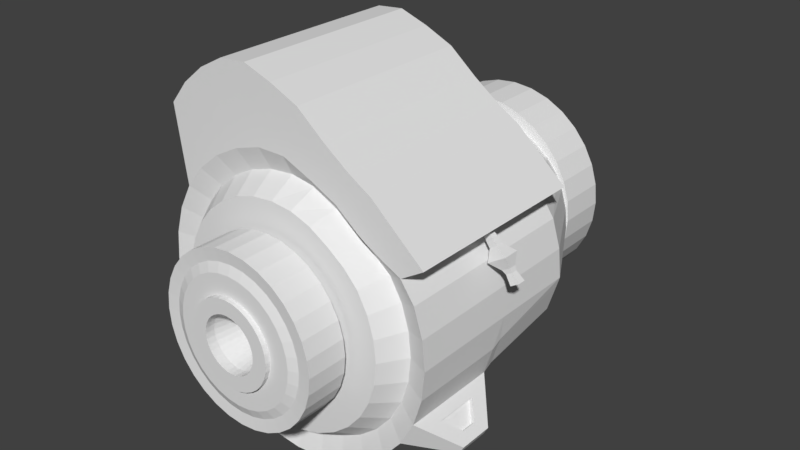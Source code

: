 # Source: Engine.blend  (saved by Blender 2.79.0; exported with 4.5.12 LTS)
import bpy
from mathutils import Matrix  # noqa: F401  (used for matrix-valued properties, if any)

bpy.ops.wm.read_factory_settings(use_empty=True)
scene = bpy.context.scene
scene.name = 'Scene'

# ---- collections
col_collection_1 = bpy.data.collections.new('Collection 1'); scene.collection.children.link(col_collection_1)

# ---- world
world_world = bpy.data.worlds.new('World'); scene.world = world_world
world_world.color = (0.05088, 0.05088, 0.05088)
world_world.use_sun_shadow = False
world_world.sun_shadow_jitter_overblur = 0.0
world_world.cycles.sampling_method = 'MANUAL'

# ---- meshes
me_cylinder = bpy.data.meshes.new('Cylinder')
me_cylinder.from_pydata([(0.0, 1.0, -1.0), (4.38e-08, 0.4232, 1.0), (0.1951, 0.9808, -1.0), (0.1231, 0.4111, 1.0), (0.3827, 0.9239, -1.0), (0.2415, 0.3751, 1.0), (0.5556, 0.8315, -1.0), (0.3506, 0.3168, 1.0), (0.7071, 0.7071, -1.0), (0.4463, 0.2383, 1.0), (0.8315, 0.5556, -1.0), (0.5248, 0.1427, 1.0), (0.9239, 0.3827, -1.0), (0.5831, 0.1209, 1.0), (0.9808, 0.1951, -1.0), (0.619, 0.002527, 1.0), (1.0, 7.55e-08, -1.0), (0.6312, -0.03971, 1.0), (0.9808, -0.1951, -1.0), (0.619, -0.1628, 1.0), (0.9239, -0.3827, -1.0), (0.5831, -0.2812, 1.0), (0.8315, -0.5151, -1.0), (0.5248, -0.3904, 1.0), (0.7071, -0.5776, -1.0), (0.4463, -0.486, 1.0), (0.5556, -0.666, -1.0), (0.3506, -0.5645, 1.0), (0.3827, -0.8056, -1.0), (0.2415, -0.6228, 1.0), (0.1951, -0.8972, -1.0), (0.1231, -0.6587, 1.0), (-3.258e-07, -0.9804, -1.0), (-1.619e-07, -0.6709, 1.0), (-0.1951, -0.9808, -1.0), (-0.1231, -0.6587, 1.0), (-0.3827, -0.9239, -1.0), (-0.2415, -0.6228, 1.0), (-0.5556, -0.8315, -1.0), (-0.3506, -0.5645, 1.0), (-0.7071, -0.7071, -1.0), (-0.4463, -0.486, 1.0), (-0.8315, -0.5556, -1.0), (-0.5248, -0.3904, 1.0), (-0.9239, -0.3827, -1.0), (-0.5831, -0.2812, 1.0), (-0.9808, -0.1951, -1.0), (-0.619, -0.1628, 1.0), (-1.0, 9.656e-07, -1.0), (-0.6312, -0.03971, 1.0), (-0.9808, 0.1951, -1.0), (-0.619, 0.002528, 1.0), (-0.9239, 0.3827, -1.0), (-0.5831, 0.1209, 1.0), (-0.8315, 0.5556, -1.0), (-0.5248, 0.1427, 1.0), (-0.7071, 0.7071, -1.0), (-0.4463, 0.2383, 1.0), (-0.5556, 0.8315, -1.0), (-0.3506, 0.3168, 1.0), (-0.3827, 0.9239, -1.0), (-0.2415, 0.3751, 1.0), (-0.1951, 0.9808, -1.0), (-0.1231, 0.4111, 1.0), (1.753e-08, 0.8524, -0.9378), (0.1663, 0.836, -0.9378), (0.3262, 0.7875, -0.9378), (0.4735, 0.7087, -0.9378), (0.6027, 0.6027, -0.9378), (0.7087, 0.4735, -0.9378), (0.7875, 0.3262, -0.9378), (0.836, 0.1663, -0.9378), (0.8524, 1.037e-07, -0.9378), (0.836, -0.1663, -0.9378), (0.7875, -0.3262, -0.9378), (0.7087, -0.4634, -0.9378), (0.6027, -0.5508, -0.9378), (0.4735, -0.6389, -0.9378), (0.3262, -0.746, -0.9378), (0.1663, -0.8244, -0.9378), (-2.602e-07, -0.8524, -0.9378), (-0.1663, -0.836, -0.9378), (-0.3262, -0.7875, -0.9378), (-0.4735, -0.7087, -0.9378), (-0.6027, -0.6027, -0.9378), (-0.7087, -0.4735, -0.9378), (-0.7875, -0.3262, -0.9378), (-0.836, -0.1663, -0.9378), (-0.8524, 8.624e-07, -0.9378), (-0.836, 0.1663, -0.9378), (-0.7875, 0.3262, -0.9378), (-0.7087, 0.4735, -0.9378), (-0.6027, 0.6027, -0.9378), (-0.4735, 0.7087, -0.9378), (-0.3262, 0.7875, -0.9378), (-0.1663, 0.836, -0.9378), (2.955e-08, 0.7468, -1.106), (0.1457, 0.7324, -1.106), (0.2858, 0.6899, -1.106), (0.4149, 0.6209, -1.106), (0.528, 0.528, -1.106), (0.6209, 0.4149, -1.106), (0.6899, 0.2858, -1.106), (0.7324, 0.1457, -1.106), (0.7468, 1.256e-07, -1.106), (0.7324, -0.1457, -1.106), (0.6899, -0.2858, -1.106), (0.6209, -0.4149, -1.106), (0.528, -0.5169, -1.106), (0.4149, -0.6025, -1.106), (0.2858, -0.6826, -1.106), (0.1457, -0.7324, -1.106), (-2.138e-07, -0.7468, -1.106), (-0.1457, -0.7324, -1.106), (-0.2858, -0.6899, -1.106), (-0.4149, -0.6209, -1.106), (-0.528, -0.528, -1.106), (-0.6209, -0.4149, -1.106), (-0.6899, -0.2858, -1.106), (-0.7324, -0.1457, -1.106), (-0.7468, 7.903e-07, -1.106), (-0.7324, 0.1457, -1.106), (-0.6899, 0.2858, -1.106), (-0.6209, 0.4149, -1.106), (-0.528, 0.528, -1.106), (-0.4149, 0.6209, -1.106), (-0.2858, 0.6899, -1.106), (-0.1457, 0.7324, -1.106), (6.764e-08, 0.2752, -1.106), (0.05369, 0.2699, -1.106), (0.1053, 0.2543, -1.106), (0.1529, 0.2288, -1.106), (0.1946, 0.1946, -1.106), (0.2288, 0.1529, -1.106), (0.2543, 0.1053, -1.106), (0.2699, 0.05369, -1.106), (0.2752, 2.509e-07, -1.106), (0.2699, -0.05369, -1.106), (0.2543, -0.1053, -1.106), (0.2288, -0.1529, -1.106), (0.1946, -0.1946, -1.106), (0.1529, -0.2288, -1.106), (0.1053, -0.2543, -1.106), (0.05369, -0.2699, -1.106), (-2.204e-08, -0.2752, -1.106), (-0.05369, -0.2699, -1.106), (-0.1053, -0.2543, -1.106), (-0.1529, -0.2288, -1.106), (-0.1946, -0.1946, -1.106), (-0.2288, -0.1529, -1.106), (-0.2543, -0.1053, -1.106), (-0.2699, -0.05369, -1.106), (-0.2752, 4.959e-07, -1.106), (-0.2699, 0.0537, -1.106), (-0.2543, 0.1053, -1.106), (-0.2288, 0.1529, -1.106), (-0.1946, 0.1946, -1.106), (-0.1529, 0.2288, -1.106), (-0.1053, 0.2543, -1.106), (-0.05369, 0.2699, -1.106), (3.55e-08, 0.5698, -1.44), (3.55e-08, 0.5698, -1.157), (0.1112, 0.5589, -1.44), (0.1112, 0.5589, -1.157), (0.2181, 0.5264, -1.44), (0.2181, 0.5264, -1.157), (0.3166, 0.4738, -1.44), (0.3166, 0.4738, -1.157), (0.4029, 0.4029, -1.44), (0.4029, 0.4029, -1.157), (0.4738, 0.3166, -1.44), (0.4738, 0.3166, -1.157), (0.5264, 0.2181, -1.44), (0.5264, 0.2181, -1.157), (0.5589, 0.1112, -1.44), (0.5589, 0.1112, -1.157), (0.5698, 2.083e-07, -1.44), (0.5698, 2.457e-07, -1.157), (0.5589, -0.1112, -1.44), (0.5589, -0.1112, -1.157), (0.5264, -0.2181, -1.44), (0.5264, -0.2181, -1.157), (0.4738, -0.3166, -1.44), (0.4738, -0.3166, -1.157), (0.4029, -0.4029, -1.44), (0.4029, -0.4029, -1.157), (0.3166, -0.4738, -1.44), (0.3166, -0.4738, -1.157), (0.2181, -0.5264, -1.44), (0.2181, -0.5264, -1.157), (0.1112, -0.5589, -1.44), (0.1112, -0.5589, -1.157), (-1.502e-07, -0.5698, -1.44), (-1.502e-07, -0.5698, -1.157), (-0.1112, -0.5589, -1.44), (-0.1112, -0.5589, -1.157), (-0.2181, -0.5264, -1.44), (-0.2181, -0.5264, -1.157), (-0.3166, -0.4738, -1.44), (-0.3166, -0.4738, -1.157), (-0.4029, -0.4029, -1.44), (-0.4029, -0.4029, -1.157), (-0.4738, -0.3166, -1.44), (-0.4738, -0.3166, -1.157), (-0.5264, -0.2181, -1.44), (-0.5264, -0.2181, -1.157), (-0.5589, -0.1112, -1.44), (-0.5589, -0.1112, -1.157), (-0.5698, 7.155e-07, -1.44), (-0.5698, 7.529e-07, -1.157), (-0.5589, 0.1112, -1.44), (-0.5589, 0.1112, -1.157), (-0.5264, 0.2181, -1.44), (-0.5264, 0.2181, -1.157), (-0.4738, 0.3166, -1.44), (-0.4738, 0.3166, -1.157), (-0.4029, 0.4029, -1.44), (-0.4029, 0.4029, -1.157), (-0.3166, 0.4738, -1.44), (-0.3166, 0.4738, -1.157), (-0.2181, 0.5264, -1.44), (-0.2181, 0.5264, -1.157), (-0.1112, 0.5589, -1.44), (-0.1112, 0.5589, -1.157), (4.548e-08, 0.4857, -1.432), (0.09475, 0.4763, -1.432), (0.1859, 0.4487, -1.432), (0.2698, 0.4038, -1.432), (0.3434, 0.3434, -1.432), (0.4038, 0.2698, -1.432), (0.4487, 0.1859, -1.432), (0.4763, 0.09475, -1.432), (0.4857, 2.255e-07, -1.432), (0.4763, -0.09475, -1.432), (0.4487, -0.1859, -1.432), (0.4038, -0.2698, -1.432), (0.3434, -0.3434, -1.432), (0.2698, -0.4038, -1.432), (0.1859, -0.4487, -1.432), (0.09475, -0.4763, -1.432), (-1.128e-07, -0.4857, -1.432), (-0.09475, -0.4763, -1.432), (-0.1859, -0.4487, -1.432), (-0.2698, -0.4038, -1.432), (-0.3434, -0.3434, -1.432), (-0.4038, -0.2698, -1.432), (-0.4487, -0.1859, -1.432), (-0.4763, -0.09475, -1.432), (-0.4857, 6.578e-07, -1.432), (-0.4763, 0.09475, -1.432), (-0.4487, 0.1859, -1.432), (-0.4038, 0.2698, -1.432), (-0.3434, 0.3434, -1.432), (-0.2698, 0.4038, -1.432), (-0.1859, 0.4487, -1.432), (-0.09475, 0.4763, -1.432), (5.233e-08, 0.4255, -1.456), (0.08301, 0.4173, -1.456), (0.1628, 0.3931, -1.456), (0.2364, 0.3538, -1.456), (0.3009, 0.3009, -1.456), (0.3538, 0.2364, -1.456), (0.3931, 0.1628, -1.456), (0.4173, 0.08301, -1.456), (0.4255, 2.349e-07, -1.456), (0.4173, -0.08301, -1.456), (0.3931, -0.1628, -1.456), (0.3538, -0.2364, -1.456), (0.3009, -0.3009, -1.456), (0.2364, -0.3538, -1.456), (0.1628, -0.3931, -1.456), (0.08301, -0.4173, -1.456), (-8.631e-08, -0.4255, -1.456), (-0.08301, -0.4173, -1.456), (-0.1628, -0.3931, -1.456), (-0.2364, -0.3538, -1.456), (-0.3009, -0.3009, -1.456), (-0.3538, -0.2364, -1.456), (-0.3931, -0.1628, -1.456), (-0.4173, -0.08301, -1.456), (-0.4255, 6.136e-07, -1.456), (-0.4173, 0.08301, -1.456), (-0.3931, 0.1628, -1.456), (-0.3538, 0.2364, -1.456), (-0.3009, 0.3009, -1.456), (-0.2364, 0.3538, -1.456), (-0.1628, 0.3931, -1.456), (-0.08301, 0.4173, -1.456), (0.1951, -0.8972, 0.3333), (0.3827, -0.8056, 0.3333), (0.5556, -0.666, 0.3333), (0.7071, -0.5776, 0.3333), (0.8315, -0.5151, -0.3333), (0.8315, -0.5151, 0.3333), (0.9239, -0.3827, -0.3333), (0.9239, -0.3827, 0.3333), (0.9808, -0.1951, -0.3333), (0.9808, -0.1951, 0.3333), (1.0, 7.55e-08, -0.3333), (1.0, 7.55e-08, 0.3333), (0.9808, 0.1951, -0.3333), (0.9808, 0.06692, 0.3333), (0.9239, 0.3827, -0.3333), (0.9239, 0.2545, 0.3333), (0.8315, 0.5556, -0.3333), (0.8315, 0.289, 0.3333), (0.7071, 0.7071, -0.3333), (0.7071, 0.4405, 0.3333), (0.5556, 0.8315, -0.3333), (0.5556, 0.5649, 0.3333), (0.3827, 0.9239, -0.3333), (0.3827, 0.6573, 0.3333), (0.1951, 0.9808, -0.3333), (0.1951, 0.7142, 0.3333), (5.919e-17, 0.7334, 0.3333), (0.0, 1.0, -0.3333), (-0.2421, -0.1618, -1.456), (-0.2059, -0.2059, -1.456), (0.2912, 2.706e-07, -1.456), (0.2856, 0.0568, -1.456), (-0.269, -0.1114, -1.456), (0.2856, -0.0568, -1.456), (-0.2856, -0.0568, -1.456), (0.269, -0.1114, -1.456), (-0.2912, 5.297e-07, -1.456), (0.2421, -0.1618, -1.456), (-0.2856, 0.0568, -1.456), (0.2059, -0.2059, -1.456), (-0.269, 0.1114, -1.456), (0.1618, -0.2421, -1.456), (-0.2421, 0.1618, -1.456), (0.1114, -0.269, -1.456), (0.0568, 0.2856, -1.456), (6.319e-08, 0.2912, -1.456), (-0.2059, 0.2059, -1.456), (0.0568, -0.2856, -1.456), (0.1114, 0.269, -1.456), (-0.1618, 0.2421, -1.456), (-3.169e-08, -0.2912, -1.456), (0.1618, 0.2421, -1.456), (-0.1114, 0.269, -1.456), (-0.0568, -0.2856, -1.456), (0.2059, 0.2059, -1.456), (-0.0568, 0.2856, -1.456), (-0.1114, -0.269, -1.456), (0.2421, 0.1618, -1.456), (-0.1618, -0.2421, -1.456), (0.269, 0.1114, -1.456), (0.02001, 0.1006, -1.013), (0.03925, 0.09476, -1.013), (0.05698, 0.08528, -1.013), (0.07252, 0.07252, -1.013), (0.08528, 0.05698, -1.013), (0.09476, 0.03925, -1.013), (0.1006, 0.02001, -1.013), (0.1026, 3.014e-07, -1.013), (0.1006, -0.02001, -1.013), (0.09476, -0.03925, -1.013), (0.08528, -0.05698, -1.013), (0.07252, -0.07252, -1.013), (0.05698, -0.08528, -1.013), (0.03925, -0.09476, -1.013), (0.02001, -0.1006, -1.013), (4.499e-08, -0.1026, -1.013), (-0.02001, -0.1006, -1.013), (-0.03925, -0.09476, -1.013), (-0.05698, -0.08528, -1.013), (-0.07252, -0.07252, -1.013), (-0.08528, -0.05698, -1.013), (-0.09476, -0.03925, -1.013), (-0.1006, -0.02001, -1.013), (-0.1026, 3.927e-07, -1.013), (-0.1006, 0.02001, -1.013), (-0.09476, 0.03925, -1.013), (-0.08528, 0.05698, -1.013), (-0.07252, 0.07252, -1.013), (-0.05698, 0.08528, -1.013), (-0.03925, 0.09476, -1.013), (7.841e-08, 0.1026, -1.013), (-0.02001, 0.1006, -1.013), (-0.2421, -0.1618, -1.49), (0.2912, 2.721e-07, -1.49), (-0.269, -0.1114, -1.49), (0.2856, -0.0568, -1.49), (-0.2856, -0.0568, -1.49), (0.269, -0.1114, -1.49), (-0.2912, 5.312e-07, -1.49), (0.2421, -0.1618, -1.49), (-0.2856, 0.0568, -1.49), (0.2059, -0.2059, -1.49), (-0.269, 0.1114, -1.49), (0.1618, -0.2421, -1.49), (-0.2421, 0.1618, -1.49), (0.1114, -0.269, -1.49), (0.0568, 0.2856, -1.49), (-0.2059, 0.2059, -1.49), (0.0568, -0.2856, -1.49), (0.1114, 0.269, -1.49), (-0.1618, 0.2421, -1.49), (-3.169e-08, -0.2912, -1.49), (0.1618, 0.2421, -1.49), (-0.1114, 0.269, -1.49), (-0.0568, -0.2856, -1.49), (0.2059, 0.2059, -1.49), (-0.0568, 0.2856, -1.49), (-0.1114, -0.269, -1.49), (0.2421, 0.1618, -1.49), (-0.1618, -0.2421, -1.49), (0.269, 0.1114, -1.49), (-0.2059, -0.2059, -1.49), (0.2856, 0.0568, -1.49), (6.319e-08, 0.2912, -1.49), (-0.1583, -0.1058, -1.49), (0.1904, 2.989e-07, -1.49), (-0.1759, -0.07287, -1.49), (0.1868, -0.03715, -1.49), (-0.1868, -0.03715, -1.49), (0.1759, -0.07287, -1.49), (-0.1904, 4.684e-07, -1.49), (0.1583, -0.1058, -1.49), (-0.1868, 0.03715, -1.49), (0.1346, -0.1346, -1.49), (-0.1759, 0.07287, -1.49), (0.1058, -0.1583, -1.49), (-0.1583, 0.1058, -1.49), (0.07287, -0.1759, -1.49), (0.03715, 0.1868, -1.49), (-0.1346, 0.1346, -1.49), (0.03715, -0.1868, -1.49), (0.07287, 0.1759, -1.49), (-0.1058, 0.1583, -1.49), (9.264e-09, -0.1904, -1.49), (0.1058, 0.1583, -1.49), (-0.07287, 0.1759, -1.49), (-0.03715, -0.1868, -1.49), (0.1346, 0.1346, -1.49), (-0.03715, 0.1868, -1.49), (-0.07287, -0.1759, -1.49), (0.1583, 0.1058, -1.49), (-0.1058, -0.1583, -1.49), (0.1759, 0.07287, -1.49), (-0.1346, -0.1346, -1.49), (0.1868, 0.03715, -1.49), (7.131e-08, 0.1904, -1.49), (-0.1583, -0.1058, -1.426), (0.1904, 2.962e-07, -1.426), (-0.1759, -0.07287, -1.426), (0.1868, -0.03715, -1.426), (-0.1868, -0.03715, -1.426), (0.1759, -0.07287, -1.426), (-0.1904, 4.657e-07, -1.426), (0.1583, -0.1058, -1.426), (-0.1868, 0.03715, -1.426), (0.1346, -0.1346, -1.426), (-0.1759, 0.07287, -1.426), (0.1058, -0.1583, -1.426), (-0.1583, 0.1058, -1.426), (0.07287, -0.1759, -1.426), (0.03715, 0.1868, -1.426), (-0.1346, 0.1346, -1.426), (0.03715, -0.1868, -1.426), (0.07287, 0.1759, -1.426), (-0.1058, 0.1583, -1.426), (9.264e-09, -0.1904, -1.426), (0.1058, 0.1583, -1.426), (-0.07287, 0.1759, -1.426), (-0.03715, -0.1868, -1.426), (0.1346, 0.1346, -1.426), (-0.03715, 0.1868, -1.426), (-0.07287, -0.1759, -1.426), (0.1583, 0.1058, -1.426), (-0.1058, -0.1583, -1.426), (0.1759, 0.07287, -1.426), (-0.1346, -0.1346, -1.426), (0.1868, 0.03715, -1.426), (7.131e-08, 0.1904, -1.426), (-3.258e-07, -0.9804, 0.3333), (-0.1951, -0.9808, 0.3333), (-0.3827, -0.9239, 0.3333), (-0.5556, -0.8315, 0.3333), (-0.7071, -0.7071, 0.3333), (-0.8315, -0.5556, 0.3333), (-0.8315, -0.5556, -0.3333), (-0.9239, -0.3827, 0.3333), (-0.9239, -0.3827, -0.3333), (-0.9808, -0.1951, 0.3333), (-0.9808, -0.1951, -0.3333), (-1.0, 9.656e-07, 0.3333), (-1.0, 9.656e-07, -0.3333), (-0.9808, 0.06692, 0.3333), (-0.9808, 0.1951, -0.3333), (-0.9239, 0.2545, 0.3333), (-0.9239, 0.3827, -0.3333), (-0.8315, 0.289, 0.3333), (-0.8315, 0.5556, -0.3333), (-0.7071, 0.4405, 0.3333), (-0.7071, 0.7071, -0.3333), (-0.5556, 0.5649, 0.3333), (-0.5556, 0.8315, -0.3333), (-0.3827, 0.6573, 0.3333), (-0.3827, 0.9239, -0.3333), (-0.1951, 0.7142, 0.3333), (-0.1951, 0.9808, -0.3333), (1.914e-08, -0.7898, 1.233), (1.914e-08, -0.7898, 0.8802), (0.1381, -0.7762, 1.233), (0.1381, -0.7762, 0.8802), (0.2708, -0.7359, 1.233), (0.2708, -0.7359, 0.8802), (0.3932, -0.6705, 1.233), (0.3932, -0.6705, 0.8802), (0.5004, -0.5825, 1.233), (0.5004, -0.5825, 0.8802), (0.5885, -0.4752, 1.233), (0.5885, -0.4752, 0.8802), (0.6539, -0.3529, 1.233), (0.6539, -0.3529, 0.8802), (0.6941, -0.2201, 1.233), (0.6941, -0.2201, 0.8802), (0.7077, -0.08203, 1.233), (0.7077, -0.08203, 0.8802), (0.6941, 0.05605, 1.233), (0.6941, 0.05604, 0.8802), (0.6539, 0.1888, 1.233), (0.6539, 0.1888, 0.8802), (0.5885, 0.3112, 1.233), (0.5885, 0.3112, 0.8802), (0.5004, 0.4184, 1.233), (0.5004, 0.4184, 0.8802), (0.3932, 0.5064, 1.233), (0.3932, 0.5064, 0.8802), (0.2708, 0.5718, 1.233), (0.2708, 0.5718, 0.8802), (0.1381, 0.6121, 1.233), (0.1381, 0.6121, 0.8802), (-2.115e-07, 0.6257, 1.233), (-2.115e-07, 0.6257, 0.8802), (-0.1381, 0.6121, 1.233), (-0.1381, 0.6121, 0.8802), (-0.2708, 0.5718, 1.233), (-0.2708, 0.5718, 0.8802), (-0.3932, 0.5064, 1.233), (-0.3932, 0.5064, 0.8802), (-0.5004, 0.4184, 1.233), (-0.5004, 0.4184, 0.8802), (-0.5885, 0.3112, 1.233), (-0.5885, 0.3112, 0.8802), (-0.6539, 0.1888, 1.233), (-0.6539, 0.1888, 0.8802), (-0.6941, 0.05604, 1.233), (-0.6941, 0.05604, 0.8802), (-0.7077, -0.08203, 1.233), (-0.7077, -0.08203, 0.8802), (-0.6941, -0.2201, 1.233), (-0.6941, -0.2201, 0.8802), (-0.6539, -0.3529, 1.233), (-0.6539, -0.3529, 0.8802), (-0.5885, -0.4752, 1.233), (-0.5885, -0.4752, 0.8802), (-0.5004, -0.5825, 1.233), (-0.5004, -0.5825, 0.8802), (-0.3932, -0.6705, 1.233), (-0.3932, -0.6705, 0.8802), (-0.2708, -0.7359, 1.233), (-0.2708, -0.7359, 0.8802), (-0.1381, -0.7762, 1.233), (-0.1381, -0.7762, 0.8802), (3.155e-08, -0.6853, 1.222), (0.1177, -0.6737, 1.222), (0.2309, -0.6394, 1.222), (0.3351, -0.5836, 1.222), (0.4266, -0.5086, 1.222), (0.5016, -0.4172, 1.222), (0.5573, -0.3129, 1.222), (0.5917, -0.1997, 1.222), (0.6032, -0.08203, 1.222), (0.5917, 0.03566, 1.222), (0.5573, 0.1488, 1.222), (0.5016, 0.2531, 1.222), (0.4266, 0.3445, 1.222), (0.3351, 0.4196, 1.222), (0.2309, 0.4753, 1.222), (0.1177, 0.5096, 1.222), (-1.65e-07, 0.5212, 1.222), (-0.1177, 0.5096, 1.222), (-0.2309, 0.4753, 1.222), (-0.3351, 0.4196, 1.222), (-0.4266, 0.3445, 1.222), (-0.5016, 0.2531, 1.222), (-0.5573, 0.1488, 1.222), (-0.5917, 0.03566, 1.222), (-0.6032, -0.08203, 1.222), (-0.5917, -0.1997, 1.222), (-0.5573, -0.3129, 1.222), (-0.5016, -0.4172, 1.222), (-0.4266, -0.5086, 1.222), (-0.3351, -0.5836, 1.222), (-0.2309, -0.6394, 1.222), (-0.1177, -0.6737, 1.222), (4.005e-08, -0.6105, 1.251), (0.1031, -0.6004, 1.251), (0.2023, -0.5703, 1.251), (0.2936, -0.5215, 1.251), (0.3737, -0.4557, 1.251), (0.4394, -0.3757, 1.251), (0.4883, -0.2843, 1.251), (0.5184, -0.1851, 1.251), (0.5285, -0.08203, 1.251), (0.5184, 0.02108, 1.251), (0.4883, 0.1202, 1.251), (0.4394, 0.2116, 1.251), (0.3737, 0.2917, 1.251), (0.2936, 0.3574, 1.251), (0.2023, 0.4063, 1.251), (0.1031, 0.4363, 1.251), (-1.322e-07, 0.4465, 1.251), (-0.1031, 0.4363, 1.251), (-0.2023, 0.4063, 1.251), (-0.2936, 0.3574, 1.251), (-0.3737, 0.2917, 1.251), (-0.4394, 0.2116, 1.251), (-0.4883, 0.1202, 1.251), (-0.5184, 0.02108, 1.251), (-0.5285, -0.08203, 1.251), (-0.5184, -0.1851, 1.251), (-0.4883, -0.2843, 1.251), (-0.4394, -0.3757, 1.251), (-0.3737, -0.4557, 1.251), (-0.2936, -0.5215, 1.251), (-0.2023, -0.5703, 1.251), (-0.1031, -0.6004, 1.251), (-0.3007, 0.1189, 1.251), (-0.2557, 0.1737, 1.251), (0.3617, -0.08203, 1.251), (0.3547, -0.1526, 1.251), (-0.3341, 0.05637, 1.251), (0.3547, -0.01147, 1.251), (-0.3547, -0.01147, 1.251), (0.3341, 0.05637, 1.251), (-0.3617, -0.08203, 1.251), (0.3007, 0.1189, 1.251), (-0.3547, -0.1526, 1.251), (0.2557, 0.1737, 1.251), (-0.3341, -0.2204, 1.251), (0.2009, 0.2187, 1.251), (-0.3007, -0.283, 1.251), (0.1384, 0.2521, 1.251), (0.07055, -0.4367, 1.251), (5.353e-08, -0.4437, 1.251), (-0.2557, -0.3378, 1.251), (0.07055, 0.2727, 1.251), (0.1384, -0.4161, 1.251), (-0.2009, -0.3827, 1.251), (-6.431e-08, 0.2796, 1.251), (0.2009, -0.3827, 1.251), (-0.1384, -0.4161, 1.251), (-0.07055, 0.2727, 1.251), (0.2557, -0.3378, 1.251), (-0.07055, -0.4367, 1.251), (-0.1384, 0.2521, 1.251), (0.3007, -0.2829, 1.251), (-0.2009, 0.2187, 1.251), (0.3341, -0.2204, 1.251), (0.02485, -0.207, 1.215), (0.04875, -0.1997, 1.215), (0.07077, -0.1879, 1.215), (0.09008, -0.1721, 1.215), (0.1059, -0.1528, 1.215), (0.1177, -0.1308, 1.215), (0.1249, -0.1069, 1.215), (0.1274, -0.08203, 1.215), (0.1249, -0.05717, 1.215), (0.1177, -0.03328, 1.215), (0.1059, -0.01125, 1.215), (0.09008, 0.008051, 1.215), (0.07077, 0.02389, 1.215), (0.04875, 0.03567, 1.215), (0.02485, 0.04292, 1.215), (3.093e-08, 0.04536, 1.215), (-0.02485, 0.04292, 1.215), (-0.04875, 0.03567, 1.215), (-0.07077, 0.02389, 1.215), (-0.09008, 0.008051, 1.215), (-0.1059, -0.01125, 1.215), (-0.1177, -0.03328, 1.215), (-0.1249, -0.05717, 1.215), (-0.1274, -0.08203, 1.215), (-0.1249, -0.1069, 1.215), (-0.1177, -0.1308, 1.215), (-0.1059, -0.1528, 1.215), (-0.09008, -0.1721, 1.215), (-0.07077, -0.1879, 1.215), (-0.04875, -0.1997, 1.215), (7.244e-08, -0.2094, 1.215), (-0.02485, -0.207, 1.215), (-0.3007, 0.1189, 1.294), (0.3617, -0.08203, 1.294), (-0.3341, 0.05637, 1.294), (0.3547, -0.01147, 1.294), (-0.3547, -0.01147, 1.294), (0.3341, 0.05637, 1.294), (-0.3617, -0.08203, 1.294), (0.3007, 0.1189, 1.294), (-0.3547, -0.1526, 1.294), (0.2557, 0.1737, 1.294), (-0.3341, -0.2204, 1.294), (0.2009, 0.2187, 1.294), (-0.3007, -0.283, 1.294), (0.1384, 0.2521, 1.294), (0.07055, -0.4367, 1.294), (-0.2557, -0.3378, 1.294), (0.07055, 0.2727, 1.294), (0.1384, -0.4161, 1.294), (-0.2009, -0.3827, 1.294), (-6.431e-08, 0.2796, 1.294), (0.2009, -0.3827, 1.294), (-0.1384, -0.4161, 1.294), (-0.07055, 0.2727, 1.294), (0.2557, -0.3378, 1.294), (-0.07055, -0.4367, 1.294), (-0.1384, 0.2521, 1.294), (0.3007, -0.2829, 1.294), (-0.2009, 0.2187, 1.294), (0.3341, -0.2204, 1.294), (-0.2557, 0.1737, 1.294), (0.3547, -0.1526, 1.294), (5.353e-08, -0.4437, 1.294), (-0.1967, 0.04937, 1.294), (0.2365, -0.08203, 1.294), (-0.2185, 0.008483, 1.294), (0.232, -0.03589, 1.294), (-0.232, -0.03589, 1.294), (0.2185, 0.008484, 1.294), (-0.2365, -0.08203, 1.294), (0.1967, 0.04937, 1.294), (-0.232, -0.1282, 1.294), (0.1672, 0.08522, 1.294), (-0.2185, -0.1725, 1.294), (0.1314, 0.1146, 1.294), (-0.1967, -0.2134, 1.294), (0.09051, 0.1365, 1.294), (0.04614, -0.314, 1.294), (-0.1672, -0.2493, 1.294), (0.04614, 0.1499, 1.294), (0.09051, -0.3005, 1.294), (-0.1314, -0.2787, 1.294), (-1.344e-08, 0.1545, 1.294), (0.1314, -0.2787, 1.294), (-0.09051, -0.3005, 1.294), (-0.04614, 0.1499, 1.294), (0.1672, -0.2493, 1.294), (-0.04614, -0.314, 1.294), (-0.09051, 0.1365, 1.294), (0.1967, -0.2134, 1.294), (-0.1314, 0.1146, 1.294), (0.2185, -0.1725, 1.294), (-0.1672, 0.08522, 1.294), (0.232, -0.1282, 1.294), (6.363e-08, -0.3185, 1.294), (-0.1967, 0.04937, 1.215), (0.2365, -0.08203, 1.215), (-0.2185, 0.008483, 1.215), (0.232, -0.03589, 1.215), (-0.232, -0.03589, 1.215), (0.2185, 0.008484, 1.215), (-0.2365, -0.08203, 1.215), (0.1967, 0.04937, 1.215), (-0.232, -0.1282, 1.215), (0.1672, 0.08522, 1.215), (-0.2185, -0.1725, 1.215), (0.1314, 0.1146, 1.215), (-0.1967, -0.2134, 1.215), (0.09051, 0.1365, 1.215), (0.04614, -0.314, 1.215), (-0.1672, -0.2493, 1.215), (0.04614, 0.1499, 1.215), (0.09051, -0.3005, 1.215), (-0.1314, -0.2787, 1.215), (-1.344e-08, 0.1545, 1.215), (0.1314, -0.2787, 1.215), (-0.09051, -0.3005, 1.215), (-0.04614, 0.1499, 1.215), (0.1672, -0.2493, 1.215), (-0.04614, -0.314, 1.215), (-0.09051, 0.1365, 1.215), (0.1967, -0.2134, 1.215), (-0.1314, 0.1146, 1.215), (0.2185, -0.1725, 1.215), (-0.1672, 0.08522, 1.215), (0.232, -0.1282, 1.215), (6.363e-08, -0.3185, 1.215), (1.088, 0.6263, -0.5491), (1.088, 0.6263, -0.7842), (1.117, 0.5719, -0.7842), (1.117, 0.5719, -0.5491), (0.9776, 0.4352, -0.5183), (0.9776, 0.4352, -0.8151), (1.064, 0.5194, -0.6143), (1.064, 0.5194, -0.719), (0.9555, 0.4578, -0.5183), (0.9555, 0.4578, -0.8151), (1.042, 0.542, -0.6143), (1.042, 0.542, -0.719), (0.9847, -0.611, -0.3333), (0.9847, -0.611, -1.0), (0.6341, -0.9237, -1.0), (0.6341, -0.9237, -0.3333), (0.4826, -1.017, -1.0), (0.4826, -1.017, -0.3333), (0.3097, -1.144, -1.0), (0.3097, -1.144, -0.3333), (0.1221, -1.301, -1.0), (0.1221, -1.301, -0.3333), (-0.07297, -1.39, -1.0), (-0.07297, -1.39, -0.3333), (-0.2681, -1.46, -1.0), (-0.2681, -1.46, -0.3333), (-0.4557, -1.444, -1.0), (-0.4557, -1.444, -0.3333), (-0.6285, -1.352, -1.0), (-0.6285, -1.352, -0.3333), (-0.7801, -1.228, -1.0), (-0.7801, -1.228, -0.3333), (-0.9044, -1.076, -1.0), (-0.9044, -1.076, -0.3333), (0.1221, -1.301, 0.3333), (0.3097, -1.144, 0.3333), (0.4826, -1.017, 0.3333), (0.6341, -0.9237, 0.3333), (0.9847, -0.611, 0.3333), (-0.07297, -1.39, 0.3333), (-0.2681, -1.46, 0.3333), (-0.4557, -1.444, 0.3333), (-0.6285, -1.352, 0.3333), (-0.7801, -1.228, 0.3333), (-0.9044, -1.076, 0.3333), (-0.868, -0.8158, 0.3333), (0.5191, -0.8417, 0.3333), (-0.4192, -1.184, -1.0), (0.5191, -0.8417, -1.0), (-0.2316, -1.22, 0.3333), (-0.7436, -0.9673, -1.0), (-0.5921, -1.092, -1.0), (0.1586, -1.099, -1.0), (0.3462, -0.9747, -1.0), (0.3462, -0.9747, 0.3333), (-0.4192, -1.184, 0.3333), (-0.2316, -1.22, -1.0), (-0.03649, -1.185, -1.0), (0.9081, -0.5631, 0.3333), (0.6706, -0.7506, 0.3333), (0.6706, -0.7506, -1.0), (0.1586, -1.099, 0.3333), (-0.03649, -1.185, 0.3333), (-0.868, -0.8158, -0.3333), (-0.868, -0.8158, -1.0), (0.9081, -0.5631, -1.0), (1.098, -0.2848, -0.3089), (-0.5921, -1.092, 0.3333), (-0.7436, -0.9673, 0.3333), (0.1951, 0.9808, -0.488), (0.3827, 0.9239, -0.488), (0.5556, 0.8315, -0.488), (0.7071, 0.7071, -0.488), (0.8315, 0.5556, -0.488), (0.9239, 0.3827, -0.488), (0.9808, 0.1951, -0.488), (1.0, 7.55e-08, -0.488), (0.9808, -0.1951, -0.488), (0.9239, -0.3827, -0.488), (0.8315, -0.5151, -0.488), (-0.8315, -0.5556, -0.488), (-0.9239, -0.3827, -0.488), (-0.9808, -0.1951, -0.488), (-1.0, 9.656e-07, -0.488), (-0.9808, 0.1951, -0.488), (-0.9239, 0.3827, -0.488), (-0.8315, 0.5556, -0.488), (-0.7071, 0.7071, -0.488), (-0.5556, 0.8315, -0.488), (-0.3827, 0.9239, -0.488), (-0.1951, 0.9808, -0.488), (0.0, 1.0, -0.488), (1.088, 0.6263, -0.6036), (1.117, 0.5719, -0.6036), (0.9776, 0.4352, -0.5871), (1.064, 0.5194, -0.6386), (0.9555, 0.4578, -0.5871), (1.042, 0.542, -0.6386), (0.9847, -0.611, -0.488), (0.6341, -0.9237, -0.488), (0.4826, -1.017, -0.488), (0.3097, -1.144, -0.488), (0.1221, -1.301, -0.488), (-0.07297, -1.39, -0.488), (-0.2681, -1.46, -0.488), (-0.4557, -1.444, -0.488), (-0.6285, -1.352, -0.488), (-0.7801, -1.228, -0.488), (-0.9044, -1.076, -0.488), (0.9081, -0.5631, -0.488), (-0.868, -0.8158, -0.488), (0.8315, -0.5151, -0.2626), (0.9239, -0.3827, -0.2626), (0.9808, -0.1951, -0.2626), (1.0, 8.023e-08, -0.2626), (0.9808, 0.1607, -0.2626), (0.9239, 0.3482, -0.2626), (0.8315, 0.4839, -0.2626), (0.7071, 0.6355, -0.2626), (0.5556, 0.7598, -0.2626), (0.3827, 0.8523, -0.2626), (0.1951, 0.9092, -0.2626), (-8.158e-18, 0.9284, -0.2626), (-0.8315, -0.5556, -0.2626), (-0.9239, -0.3827, -0.2626), (-0.9808, -0.1951, -0.2626), (-1.0, 9.703e-07, -0.2626), (-0.9808, 0.1607, -0.2626), (-0.9239, 0.3482, -0.2626), (-0.8315, 0.4839, -0.2626), (-0.7071, 0.6355, -0.2626), (-0.5556, 0.7598, -0.2626), (-0.3827, 0.8523, -0.2626), (-0.1951, 0.9092, -0.2626), (0.1221, -1.301, -0.2626), (0.3097, -1.144, -0.2626), (0.4826, -1.017, -0.2626), (0.6341, -0.9237, -0.2626), (0.9847, -0.611, -0.2626), (-0.07297, -1.39, -0.2626), (-0.2681, -1.46, -0.2626), (-0.4557, -1.444, -0.2626), (-0.6285, -1.352, -0.2626), (-0.7801, -1.228, -0.2626), (-0.9044, -1.076, -0.2626), (0.9081, -0.5631, -0.2626), (-0.868, -0.8158, -0.2626), (0.0, 1.0, -0.4107), (-0.868, -0.8158, -0.4107), (0.1951, 0.9808, -0.4107), (0.3827, 0.9239, -0.4107), (0.5556, 0.8315, -0.4107), (0.7071, 0.7071, -0.4107), (0.8315, 0.5556, -0.4107), (0.9239, 0.3827, -0.4107), (0.9808, 0.1951, -0.4107), (1.0, 7.55e-08, -0.4107), (0.9808, -0.1951, -0.4107), (0.9239, -0.3827, -0.4107), (0.8315, -0.5151, -0.4107), (-0.8315, -0.5556, -0.4107), (-0.9239, -0.3827, -0.4107), (-0.9808, -0.1951, -0.4107), (-1.0, 9.656e-07, -0.4107), (-0.9808, 0.1951, -0.4107), (-0.9239, 0.3827, -0.4107), (-0.8315, 0.5556, -0.4107), (-0.7071, 0.7071, -0.4107), (-0.5556, 0.8315, -0.4107), (-0.3827, 0.9239, -0.4107), (-0.1951, 0.9808, -0.4107), (1.088, 0.6263, -0.5764), (1.117, 0.5719, -0.5764), (0.9776, 0.4352, -0.5527), (1.064, 0.5194, -0.6265), (0.9555, 0.4578, -0.5527), (1.042, 0.542, -0.6265), (0.9847, -0.611, -0.4107), (0.6341, -0.9237, -0.4107), (0.4826, -1.017, -0.4107), (0.3097, -1.144, -0.4107), (0.1221, -1.301, -0.4107), (-0.07297, -1.39, -0.4107), (-0.2681, -1.46, -0.4107), (-0.4557, -1.444, -0.4107), (-0.6285, -1.352, -0.4107), (-0.7801, -1.228, -0.4107), (-0.9044, -1.076, -0.4107), (0.9081, -0.5631, -0.4107), (0.8514, -0.5276, -0.2816), (0.8514, -0.5276, -0.3339), (1.075, -0.4692, -0.3338), (0.9647, -0.5985, -0.3339), (0.9647, -0.5985, -0.2816), (0.9081, -0.5631, -0.2816), (0.8514, -0.5276, -0.3911), (0.9647, -0.5985, -0.3911), (0.9081, -0.5631, -0.3911), (1.098, -0.2848, -0.3347), (1.126, -0.3024, -0.3347), (1.154, -0.3199, -0.3347), (1.154, -0.3199, -0.3089), (1.126, -0.3024, -0.3089), (1.098, -0.2848, -0.363), (1.154, -0.3199, -0.363), (1.126, -0.3024, -0.363), (1.075, -0.4692, -0.3926), (1.017, -0.4327, -0.3926), (0.9586, -0.3962, -0.3926), (1.075, -0.4692, -0.28), (1.017, -0.4327, -0.28), (0.9586, -0.3962, -0.28), (0.9586, -0.3962, -0.3338), (1.088, -0.3957, -0.3612), (1.102, -0.3687, -0.3558), (1.035, -0.363, -0.3612), (1.06, -0.3428, -0.3558), (1.088, -0.3957, -0.3107), (1.102, -0.3687, -0.3159), (1.035, -0.363, -0.3107), (1.06, -0.3428, -0.3159), (1.102, -0.3687, -0.335), (1.088, -0.3957, -0.3348), (1.081, -0.3557, -0.3558), (1.061, -0.3793, -0.3612), (1.081, -0.3557, -0.3159), (1.061, -0.3793, -0.3107), (1.06, -0.3428, -0.335), (1.035, -0.363, -0.3348), (0.9947, -0.504, -0.3349), (0.9791, -0.5223, -0.3349), (0.9702, -0.4887, -0.3596), (0.9548, -0.5071, -0.3594), (0.9702, -0.4887, -0.3123), (0.9548, -0.5071, -0.3125), (0.9457, -0.4734, -0.3349), (0.9305, -0.4919, -0.3349), (0.9791, -0.5223, -0.3594), (0.9947, -0.504, -0.3596), (0.9305, -0.4919, -0.3594), (0.9457, -0.4734, -0.3596), (0.9791, -0.5223, -0.3125), (0.9947, -0.504, -0.3123), (0.9305, -0.4919, -0.3125), (0.9457, -0.4734, -0.3123), (0.9317, -0.5717, -0.3351), (0.9114, -0.5591, -0.3555), (0.9114, -0.5591, -0.3164), (0.8912, -0.5464, -0.3351), (0.9317, -0.5717, -0.3555), (0.8912, -0.5464, -0.3555), (0.9317, -0.5717, -0.3164), (0.8912, -0.5464, -0.3164)], [], [(314, 1, 3, 313), (313, 3, 5, 311), (311, 5, 7, 309), (309, 7, 9, 307), (307, 9, 11, 305), (305, 11, 13, 303), (303, 13, 15, 301), (301, 15, 17, 299), (299, 17, 19, 297), (297, 19, 21, 295), (295, 21, 23, 293), (293, 23, 25, 291), (291, 25, 27, 290), (290, 27, 29, 289), (289, 29, 31, 288), (288, 31, 33, 476), (476, 33, 35, 477), (477, 35, 37, 478), (478, 37, 39, 479), (479, 39, 41, 480), (480, 41, 43, 481), (481, 43, 45, 483), (483, 45, 47, 485), (485, 47, 49, 487), (487, 49, 51, 489), (489, 51, 53, 491), (491, 53, 55, 493), (493, 55, 57, 495), (495, 57, 59, 497), (497, 59, 61, 499), (3, 1, 63, 61, 59, 57, 55, 53, 51, 49, 47, 45, 43, 41, 39, 37, 35, 33, 31, 29, 27, 25, 23, 21, 19, 17, 15, 13, 11, 9, 7, 5), (499, 61, 63, 501), (501, 63, 1, 314), (12, 14, 71, 70), (94, 95, 127, 126), (30, 32, 80, 79), (48, 50, 89, 88), (4, 6, 67, 66), (22, 24, 76, 75), (40, 42, 85, 84), (58, 60, 94, 93), (14, 16, 72, 71), (32, 34, 81, 80), (50, 52, 90, 89), (6, 8, 68, 67), (24, 26, 77, 76), (42, 44, 86, 85), (60, 62, 95, 94), (16, 18, 73, 72), (34, 36, 82, 81), (52, 54, 91, 90), (8, 10, 69, 68), (26, 28, 78, 77), (44, 46, 87, 86), (0, 2, 65, 64), (62, 0, 64, 95), (18, 20, 74, 73), (36, 38, 83, 82), (54, 56, 92, 91), (10, 12, 70, 69), (28, 30, 79, 78), (46, 48, 88, 87), (2, 4, 66, 65), (20, 22, 75, 74), (38, 40, 84, 83), (56, 58, 93, 92), (116, 117, 149, 148), (81, 82, 114, 113), (68, 69, 101, 100), (95, 64, 96, 127), (82, 83, 115, 114), (69, 70, 102, 101), (83, 84, 116, 115), (70, 71, 103, 102), (84, 85, 117, 116), (71, 72, 104, 103), (85, 86, 118, 117), (72, 73, 105, 104), (86, 87, 119, 118), (73, 74, 106, 105), (87, 88, 120, 119), (74, 75, 107, 106), (88, 89, 121, 120), (75, 76, 108, 107), (89, 90, 122, 121), (76, 77, 109, 108), (90, 91, 123, 122), (77, 78, 110, 109), (64, 65, 97, 96), (91, 92, 124, 123), (78, 79, 111, 110), (65, 66, 98, 97), (92, 93, 125, 124), (79, 80, 112, 111), (66, 67, 99, 98), (93, 94, 126, 125), (80, 81, 113, 112), (67, 68, 100, 99), (128, 129, 130, 131, 132, 133, 134, 135, 136, 137, 138, 139, 140, 141, 142, 143, 144, 145, 146, 147, 148, 149, 150, 151, 152, 153, 154, 155, 156, 157, 158, 159), (103, 104, 136, 135), (117, 118, 150, 149), (104, 105, 137, 136), (118, 119, 151, 150), (105, 106, 138, 137), (119, 120, 152, 151), (106, 107, 139, 138), (120, 121, 153, 152), (107, 108, 140, 139), (121, 122, 154, 153), (108, 109, 141, 140), (122, 123, 155, 154), (109, 110, 142, 141), (96, 97, 129, 128), (123, 124, 156, 155), (110, 111, 143, 142), (97, 98, 130, 129), (124, 125, 157, 156), (111, 112, 144, 143), (98, 99, 131, 130), (125, 126, 158, 157), (112, 113, 145, 144), (99, 100, 132, 131), (126, 127, 159, 158), (113, 114, 146, 145), (100, 101, 133, 132), (127, 96, 128, 159), (114, 115, 147, 146), (101, 102, 134, 133), (115, 116, 148, 147), (102, 103, 135, 134), (160, 161, 163, 162), (162, 163, 165, 164), (164, 165, 167, 166), (166, 167, 169, 168), (168, 169, 171, 170), (170, 171, 173, 172), (172, 173, 175, 174), (174, 175, 177, 176), (176, 177, 179, 178), (178, 179, 181, 180), (180, 181, 183, 182), (182, 183, 185, 184), (184, 185, 187, 186), (186, 187, 189, 188), (188, 189, 191, 190), (190, 191, 193, 192), (192, 193, 195, 194), (194, 195, 197, 196), (196, 197, 199, 198), (198, 199, 201, 200), (200, 201, 203, 202), (202, 203, 205, 204), (204, 205, 207, 206), (206, 207, 209, 208), (208, 209, 211, 210), (210, 211, 213, 212), (212, 213, 215, 214), (214, 215, 217, 216), (216, 217, 219, 218), (218, 219, 221, 220), (163, 161, 223, 221, 219, 217, 215, 213, 211, 209, 207, 205, 203, 201, 199, 197, 195, 193, 191, 189, 187, 185, 183, 181, 179, 177, 175, 173, 171, 169, 167, 165), (220, 221, 223, 222), (222, 223, 161, 160), (172, 174, 231, 230), (254, 255, 287, 286), (190, 192, 240, 239), (208, 210, 249, 248), (164, 166, 227, 226), (182, 184, 236, 235), (200, 202, 245, 244), (218, 220, 254, 253), (174, 176, 232, 231), (192, 194, 241, 240), (210, 212, 250, 249), (166, 168, 228, 227), (184, 186, 237, 236), (202, 204, 246, 245), (220, 222, 255, 254), (176, 178, 233, 232), (194, 196, 242, 241), (212, 214, 251, 250), (168, 170, 229, 228), (186, 188, 238, 237), (204, 206, 247, 246), (160, 162, 225, 224), (222, 160, 224, 255), (178, 180, 234, 233), (196, 198, 243, 242), (214, 216, 252, 251), (170, 172, 230, 229), (188, 190, 239, 238), (206, 208, 248, 247), (162, 164, 226, 225), (180, 182, 235, 234), (198, 200, 244, 243), (216, 218, 253, 252), (961, 502, 315, 938), (241, 242, 274, 273), (228, 229, 261, 260), (255, 224, 256, 287), (242, 243, 275, 274), (229, 230, 262, 261), (243, 244, 276, 275), (230, 231, 263, 262), (244, 245, 277, 276), (231, 232, 264, 263), (245, 246, 278, 277), (232, 233, 265, 264), (246, 247, 279, 278), (233, 234, 266, 265), (247, 248, 280, 279), (234, 235, 267, 266), (248, 249, 281, 280), (235, 236, 268, 267), (249, 250, 282, 281), (236, 237, 269, 268), (250, 251, 283, 282), (237, 238, 270, 269), (224, 225, 257, 256), (251, 252, 284, 283), (238, 239, 271, 270), (225, 226, 258, 257), (252, 253, 285, 284), (239, 240, 272, 271), (226, 227, 259, 258), (253, 254, 286, 285), (240, 241, 273, 272), (227, 228, 260, 259), (323, 325, 387, 385), (337, 340, 401, 398), (324, 326, 388, 386), (338, 341, 402, 399), (325, 327, 389, 387), (339, 342, 403, 400), (326, 328, 390, 388), (340, 343, 404, 401), (327, 329, 391, 389), (341, 344, 405, 402), (328, 330, 392, 390), (342, 345, 406, 403), (329, 331, 393, 391), (317, 316, 380, 409), (343, 333, 411, 404), (333, 332, 394, 411), (319, 318, 381, 410), (344, 346, 407, 405), (330, 334, 395, 392), (316, 320, 382, 380), (345, 347, 408, 406), (331, 335, 396, 393), (318, 321, 383, 381), (346, 317, 409, 407), (332, 336, 397, 394), (320, 322, 384, 382), (347, 319, 410, 408), (334, 337, 398, 395), (321, 323, 385, 383), (335, 338, 399, 396), (322, 324, 386, 384), (336, 339, 400, 397), (262, 263, 319, 347), (275, 276, 317, 346), (261, 262, 347, 345), (274, 275, 346, 344), (287, 256, 333, 343), (260, 261, 345, 342), (273, 274, 344, 341), (286, 287, 343, 340), (259, 260, 342, 339), (272, 273, 341, 338), (285, 286, 340, 337), (258, 259, 339, 336), (271, 272, 338, 335), (284, 285, 337, 334), (257, 258, 336, 332), (270, 271, 335, 331), (283, 284, 334, 330), (256, 257, 332, 333), (269, 270, 331, 329), (282, 283, 330, 328), (268, 269, 329, 327), (281, 282, 328, 326), (267, 268, 327, 325), (280, 281, 326, 324), (266, 267, 325, 323), (279, 280, 324, 322), (265, 266, 323, 321), (278, 279, 322, 320), (264, 265, 321, 318), (277, 278, 320, 316), (263, 264, 318, 319), (276, 277, 316, 317), (473, 444, 368, 367), (387, 389, 421, 419), (400, 403, 435, 432), (388, 390, 422, 420), (401, 404, 436, 433), (389, 391, 423, 421), (402, 405, 437, 434), (390, 392, 424, 422), (403, 406, 438, 435), (391, 393, 425, 423), (409, 380, 412, 441), (404, 411, 443, 436), (411, 394, 426, 443), (410, 381, 413, 442), (405, 407, 439, 437), (392, 395, 427, 424), (380, 382, 414, 412), (406, 408, 440, 438), (393, 396, 428, 425), (381, 383, 415, 413), (407, 409, 441, 439), (394, 397, 429, 426), (382, 384, 416, 414), (408, 410, 442, 440), (395, 398, 430, 427), (383, 385, 417, 415), (396, 399, 431, 428), (384, 386, 418, 416), (397, 400, 432, 429), (385, 387, 419, 417), (398, 401, 433, 430), (386, 388, 420, 418), (399, 402, 434, 431), (416, 418, 450, 448), (429, 432, 464, 461), (417, 419, 451, 449), (430, 433, 465, 462), (418, 420, 452, 450), (431, 434, 466, 463), (419, 421, 453, 451), (432, 435, 467, 464), (420, 422, 454, 452), (433, 436, 468, 465), (421, 423, 455, 453), (434, 437, 469, 466), (422, 424, 456, 454), (435, 438, 470, 467), (423, 425, 457, 455), (441, 412, 444, 473), (436, 443, 475, 468), (443, 426, 458, 475), (442, 413, 445, 474), (437, 439, 471, 469), (424, 427, 459, 456), (412, 414, 446, 444), (438, 440, 472, 470), (425, 428, 460, 457), (413, 415, 447, 445), (439, 441, 473, 471), (426, 429, 461, 458), (414, 416, 448, 446), (440, 442, 474, 472), (427, 430, 462, 459), (415, 417, 449, 447), (428, 431, 463, 460), (378, 348, 349, 350, 351, 352, 353, 354, 355, 356, 357, 358, 359, 360, 361, 362, 363, 364, 365, 366, 367, 368, 369, 370, 371, 372, 373, 374, 375, 376, 377, 379), (474, 445, 355, 354), (444, 446, 369, 368), (445, 447, 356, 355), (446, 448, 370, 369), (447, 449, 357, 356), (448, 450, 371, 370), (449, 451, 358, 357), (450, 452, 372, 371), (451, 453, 359, 358), (452, 454, 373, 372), (453, 455, 360, 359), (454, 456, 374, 373), (455, 457, 361, 360), (475, 458, 348, 378), (456, 459, 375, 374), (457, 460, 362, 361), (458, 461, 349, 348), (459, 462, 376, 375), (460, 463, 363, 362), (461, 464, 350, 349), (462, 465, 377, 376), (463, 466, 364, 363), (464, 467, 351, 350), (465, 468, 379, 377), (466, 469, 365, 364), (467, 470, 352, 351), (468, 475, 378, 379), (469, 471, 366, 365), (470, 472, 353, 352), (471, 473, 367, 366), (472, 474, 354, 353), (924, 501, 314, 913), (960, 500, 502, 961), (923, 499, 501, 924), (959, 498, 500, 960), (922, 497, 499, 923), (958, 496, 498, 959), (921, 495, 497, 922), (957, 494, 496, 958), (920, 493, 495, 921), (956, 492, 494, 957), (919, 491, 493, 920), (955, 490, 492, 956), (918, 489, 491, 919), (954, 488, 490, 955), (917, 487, 489, 918), (953, 486, 488, 954), (916, 485, 487, 917), (952, 484, 486, 953), (915, 483, 485, 916), (951, 482, 484, 952), (914, 481, 483, 915), (853, 840, 831, 830), (855, 841, 821, 823), (937, 854, 824, 935), (848, 843, 811, 813), (859, 836, 835, 834), (837, 845, 826, 827), (838, 847, 815, 817), (839, 851, 805, 807), (840, 846, 832, 831), (841, 842, 819, 821), (843, 844, 809, 811), (845, 852, 825, 826), (846, 858, 833, 832), (847, 848, 813, 815), (849, 850, 828, 829), (851, 856, 804, 805), (852, 853, 830, 825), (901, 855, 823, 899), (902, 936, 985, 980), (858, 859, 834, 833), (949, 294, 292, 950), (903, 295, 293, 902), (948, 296, 294, 949), (904, 297, 295, 903), (947, 298, 296, 948), (905, 299, 297, 904), (946, 300, 298, 947), (906, 301, 299, 905), (945, 302, 300, 946), (907, 303, 301, 906), (944, 304, 791, 962), (908, 305, 303, 907), (943, 306, 304, 944), (909, 307, 305, 908), (942, 308, 306, 943), (910, 309, 307, 909), (941, 310, 308, 942), (911, 311, 309, 910), (940, 312, 310, 941), (912, 313, 311, 911), (938, 315, 312, 940), (913, 314, 313, 912), (503, 504, 506, 505), (505, 506, 508, 507), (507, 508, 510, 509), (509, 510, 512, 511), (511, 512, 514, 513), (513, 514, 516, 515), (515, 516, 518, 517), (517, 518, 520, 519), (519, 520, 522, 521), (521, 522, 524, 523), (523, 524, 526, 525), (525, 526, 528, 527), (527, 528, 530, 529), (529, 530, 532, 531), (531, 532, 534, 533), (533, 534, 536, 535), (535, 536, 538, 537), (537, 538, 540, 539), (539, 540, 542, 541), (541, 542, 544, 543), (543, 544, 546, 545), (545, 546, 548, 547), (547, 548, 550, 549), (549, 550, 552, 551), (551, 552, 554, 553), (553, 554, 556, 555), (555, 556, 558, 557), (557, 558, 560, 559), (559, 560, 562, 561), (561, 562, 564, 563), (506, 504, 566, 564, 562, 560, 558, 556, 554, 552, 550, 548, 546, 544, 542, 540, 538, 536, 534, 532, 530, 528, 526, 524, 522, 520, 518, 516, 514, 512, 510, 508), (563, 564, 566, 565), (565, 566, 504, 503), (515, 517, 574, 573), (597, 598, 630, 629), (533, 535, 583, 582), (551, 553, 592, 591), (507, 509, 570, 569), (525, 527, 579, 578), (543, 545, 588, 587), (561, 563, 597, 596), (517, 519, 575, 574), (535, 537, 584, 583), (553, 555, 593, 592), (509, 511, 571, 570), (527, 529, 580, 579), (545, 547, 589, 588), (563, 565, 598, 597), (519, 521, 576, 575), (537, 539, 585, 584), (555, 557, 594, 593), (511, 513, 572, 571), (529, 531, 581, 580), (547, 549, 590, 589), (503, 505, 568, 567), (565, 503, 567, 598), (521, 523, 577, 576), (539, 541, 586, 585), (557, 559, 595, 594), (513, 515, 573, 572), (531, 533, 582, 581), (549, 551, 591, 590), (505, 507, 569, 568), (523, 525, 578, 577), (541, 543, 587, 586), (559, 561, 596, 595), (584, 585, 617, 616), (571, 572, 604, 603), (598, 567, 599, 630), (585, 586, 618, 617), (572, 573, 605, 604), (586, 587, 619, 618), (573, 574, 606, 605), (587, 588, 620, 619), (574, 575, 607, 606), (588, 589, 621, 620), (575, 576, 608, 607), (589, 590, 622, 621), (576, 577, 609, 608), (590, 591, 623, 622), (577, 578, 610, 609), (591, 592, 624, 623), (578, 579, 611, 610), (592, 593, 625, 624), (579, 580, 612, 611), (593, 594, 626, 625), (580, 581, 613, 612), (567, 568, 600, 599), (594, 595, 627, 626), (581, 582, 614, 613), (568, 569, 601, 600), (595, 596, 628, 627), (582, 583, 615, 614), (569, 570, 602, 601), (596, 597, 629, 628), (583, 584, 616, 615), (570, 571, 603, 602), (638, 640, 702, 700), (652, 655, 716, 713), (639, 641, 703, 701), (653, 656, 717, 714), (640, 642, 704, 702), (654, 657, 718, 715), (641, 643, 705, 703), (655, 658, 719, 716), (642, 644, 706, 704), (656, 659, 720, 717), (643, 645, 707, 705), (657, 660, 721, 718), (644, 646, 708, 706), (632, 631, 695, 724), (658, 648, 726, 719), (648, 647, 709, 726), (634, 633, 696, 725), (659, 661, 722, 720), (645, 649, 710, 707), (631, 635, 697, 695), (660, 662, 723, 721), (646, 650, 711, 708), (633, 636, 698, 696), (661, 632, 724, 722), (647, 651, 712, 709), (635, 637, 699, 697), (662, 634, 725, 723), (649, 652, 713, 710), (636, 638, 700, 698), (650, 653, 714, 711), (637, 639, 701, 699), (651, 654, 715, 712), (605, 606, 634, 662), (618, 619, 632, 661), (604, 605, 662, 660), (617, 618, 661, 659), (630, 599, 648, 658), (603, 604, 660, 657), (616, 617, 659, 656), (629, 630, 658, 655), (602, 603, 657, 654), (615, 616, 656, 653), (628, 629, 655, 652), (601, 602, 654, 651), (614, 615, 653, 650), (627, 628, 652, 649), (600, 601, 651, 647), (613, 614, 650, 646), (626, 627, 649, 645), (599, 600, 647, 648), (612, 613, 646, 644), (625, 626, 645, 643), (611, 612, 644, 642), (624, 625, 643, 641), (610, 611, 642, 640), (623, 624, 641, 639), (609, 610, 640, 638), (622, 623, 639, 637), (608, 609, 638, 636), (621, 622, 637, 635), (607, 608, 636, 633), (620, 621, 635, 631), (606, 607, 633, 634), (619, 620, 631, 632), (788, 759, 683, 682), (702, 704, 736, 734), (715, 718, 750, 747), (703, 705, 737, 735), (716, 719, 751, 748), (704, 706, 738, 736), (717, 720, 752, 749), (705, 707, 739, 737), (718, 721, 753, 750), (706, 708, 740, 738), (724, 695, 727, 756), (719, 726, 758, 751), (726, 709, 741, 758), (725, 696, 728, 757), (720, 722, 754, 752), (707, 710, 742, 739), (695, 697, 729, 727), (721, 723, 755, 753), (708, 711, 743, 740), (696, 698, 730, 728), (722, 724, 756, 754), (709, 712, 744, 741), (697, 699, 731, 729), (723, 725, 757, 755), (710, 713, 745, 742), (698, 700, 732, 730), (711, 714, 746, 743), (699, 701, 733, 731), (712, 715, 747, 744), (700, 702, 734, 732), (713, 716, 748, 745), (701, 703, 735, 733), (714, 717, 749, 746), (731, 733, 765, 763), (744, 747, 779, 776), (732, 734, 766, 764), (745, 748, 780, 777), (733, 735, 767, 765), (746, 749, 781, 778), (734, 736, 768, 766), (747, 750, 782, 779), (735, 737, 769, 767), (748, 751, 783, 780), (736, 738, 770, 768), (749, 752, 784, 781), (737, 739, 771, 769), (750, 753, 785, 782), (738, 740, 772, 770), (756, 727, 759, 788), (751, 758, 790, 783), (758, 741, 773, 790), (757, 728, 760, 789), (752, 754, 786, 784), (739, 742, 774, 771), (727, 729, 761, 759), (753, 755, 787, 785), (740, 743, 775, 772), (728, 730, 762, 760), (754, 756, 788, 786), (741, 744, 776, 773), (729, 731, 763, 761), (755, 757, 789, 787), (742, 745, 777, 774), (730, 732, 764, 762), (743, 746, 778, 775), (693, 663, 664, 665, 666, 667, 668, 669, 670, 671, 672, 673, 674, 675, 676, 677, 678, 679, 680, 681, 682, 683, 684, 685, 686, 687, 688, 689, 690, 691, 692, 694), (789, 760, 670, 669), (759, 761, 684, 683), (760, 762, 671, 670), (761, 763, 685, 684), (762, 764, 672, 671), (763, 765, 686, 685), (764, 766, 673, 672), (765, 767, 687, 686), (766, 768, 674, 673), (767, 769, 688, 687), (768, 770, 675, 674), (769, 771, 689, 688), (770, 772, 676, 675), (790, 773, 663, 693), (771, 774, 690, 689), (772, 775, 677, 676), (773, 776, 664, 663), (774, 777, 691, 690), (775, 778, 678, 677), (776, 779, 665, 664), (777, 780, 692, 691), (778, 781, 679, 678), (779, 782, 666, 665), (780, 783, 694, 692), (781, 784, 680, 679), (782, 785, 667, 666), (783, 790, 693, 694), (784, 786, 681, 680), (785, 787, 668, 667), (786, 788, 682, 681), (787, 789, 669, 668), (962, 791, 794, 963), (304, 302, 794, 791), (12, 793, 798, 796), (12, 10, 792, 793), (797, 795, 799, 801), (865, 12, 796, 885), (794, 302, 795, 797), (963, 794, 797, 965), (887, 800, 802, 888), (885, 796, 800, 887), (796, 798, 802, 800), (965, 797, 801, 967), (977, 822, 824, 978), (934, 834, 835, 935), (976, 820, 822, 977), (933, 833, 834, 934), (975, 818, 820, 976), (932, 832, 833, 933), (974, 816, 818, 975), (931, 831, 832, 932), (973, 814, 816, 974), (930, 830, 831, 931), (972, 812, 814, 973), (925, 825, 830, 930), (971, 810, 812, 972), (926, 826, 825, 925), (970, 808, 810, 971), (927, 827, 826, 926), (969, 806, 808, 970), (928, 828, 827, 927), (968, 803, 806, 969), (929, 829, 828, 928), (936, 849, 829, 929), (850, 837, 827, 828), (844, 839, 807, 809), (842, 838, 817, 819), (38, 36, 838, 842), (28, 26, 839, 844), (291, 290, 837, 850), (902, 293, 849, 936), (479, 480, 859, 858), (929, 803, 983, 984), (871, 42, 855, 901), (288, 476, 853, 852), (24, 22, 856, 851), (293, 291, 850, 849), (34, 32, 848, 847), (478, 479, 858, 846), (289, 288, 852, 845), (30, 28, 844, 843), (40, 38, 842, 841), (477, 478, 846, 840), (26, 24, 851, 839), (36, 34, 847, 838), (290, 289, 845, 837), (480, 481, 836, 859), (32, 30, 843, 848), (914, 482, 854, 937), (42, 40, 841, 855), (476, 477, 840, 853), (951, 871, 901, 939), (22, 870, 900, 856), (804, 889, 890, 805), (805, 890, 891, 807), (807, 891, 892, 809), (809, 892, 893, 811), (811, 893, 894, 813), (813, 894, 895, 815), (815, 895, 896, 817), (817, 896, 897, 819), (819, 897, 898, 821), (821, 898, 899, 823), (798, 886, 888, 802), (964, 885, 887, 966), (966, 887, 888, 967), (793, 884, 886, 798), (945, 865, 885, 964), (792, 883, 884, 793), (0, 882, 860, 2), (2, 860, 861, 4), (4, 861, 862, 6), (6, 862, 863, 8), (8, 863, 864, 10), (10, 864, 883, 792), (12, 865, 866, 14), (14, 866, 867, 16), (16, 867, 868, 18), (18, 868, 869, 20), (20, 869, 870, 22), (856, 900, 889, 804), (939, 901, 899, 978), (42, 871, 872, 44), (44, 872, 873, 46), (46, 873, 874, 48), (48, 874, 875, 50), (50, 875, 876, 52), (52, 876, 877, 54), (54, 877, 878, 56), (56, 878, 879, 58), (58, 879, 880, 60), (60, 880, 881, 62), (62, 881, 882, 0), (481, 914, 937, 836), (968, 979, 988, 987), (803, 968, 987, 983), (803, 929, 928, 806), (806, 928, 927, 808), (808, 927, 926, 810), (810, 926, 925, 812), (812, 925, 930, 814), (814, 930, 931, 816), (816, 931, 932, 818), (818, 932, 933, 820), (820, 933, 934, 822), (822, 934, 935, 824), (315, 913, 912, 312), (312, 912, 911, 310), (310, 911, 910, 308), (308, 910, 909, 306), (306, 909, 908, 304), (304, 908, 907, 302), (302, 907, 906, 300), (300, 906, 905, 298), (298, 905, 904, 296), (296, 904, 903, 294), (294, 903, 902, 292), (836, 937, 935, 835), (482, 914, 915, 484), (484, 915, 916, 486), (486, 916, 917, 488), (488, 917, 918, 490), (490, 918, 919, 492), (492, 919, 920, 494), (494, 920, 921, 496), (496, 921, 922, 498), (498, 922, 923, 500), (500, 923, 924, 502), (502, 924, 913, 315), (854, 939, 978, 824), (302, 945, 964, 795), (799, 966, 967, 801), (795, 964, 966, 799), (482, 951, 939, 854), (870, 950, 979, 900), (889, 968, 969, 890), (890, 969, 970, 891), (891, 970, 971, 892), (892, 971, 972, 893), (893, 972, 973, 894), (894, 973, 974, 895), (895, 974, 975, 896), (896, 975, 976, 897), (897, 976, 977, 898), (898, 977, 978, 899), (886, 965, 967, 888), (884, 963, 965, 886), (883, 962, 963, 884), (882, 938, 940, 860), (860, 940, 941, 861), (861, 941, 942, 862), (862, 942, 943, 863), (863, 943, 944, 864), (864, 944, 962, 883), (865, 945, 946, 866), (866, 946, 947, 867), (867, 947, 948, 868), (868, 948, 949, 869), (869, 949, 950, 870), (900, 979, 968, 889), (871, 951, 952, 872), (872, 952, 953, 873), (873, 953, 954, 874), (874, 954, 955, 875), (875, 955, 956, 876), (876, 956, 957, 877), (877, 957, 958, 878), (878, 958, 959, 879), (879, 959, 960, 880), (880, 960, 961, 881), (881, 961, 938, 882), (1009, 1012, 991, 992), (1016, 1009, 992, 993), (1012, 1005, 995, 991), (1014, 1007, 994, 996), (979, 950, 986, 988), (292, 902, 980, 981), (950, 292, 981, 986), (936, 929, 984, 985), (996, 990, 991, 995), (994, 989, 990, 996), (989, 857, 993, 990), (990, 993, 992, 991), (1005, 1014, 996, 995), (1018, 1011, 857, 989), (1007, 1018, 989, 994), (1011, 1016, 993, 857), (1035, 1024, 1001, 1002), (1031, 1026, 1003, 999), (1026, 1035, 1002, 1003), (1029, 1022, 998, 997), (1022, 1031, 999, 998), (1020, 1029, 997, 982), (1024, 1033, 1000, 1001), (1033, 1020, 982, 1000), (1002, 1001, 1017, 1010), (1010, 1017, 1016, 1011), (999, 1003, 1019, 1006), (1006, 1019, 1018, 1007), (1003, 1002, 1010, 1019), (1019, 1010, 1011, 1018), (997, 998, 1015, 1004), (1004, 1015, 1014, 1005), (998, 999, 1006, 1015), (1015, 1006, 1007, 1014), (982, 997, 1004, 1013), (1013, 1004, 1005, 1012), (1001, 1000, 1008, 1017), (1017, 1008, 1009, 1016), (1000, 982, 1013, 1008), (1008, 1013, 1012, 1009), (1042, 1036, 1021, 1032), (1032, 1021, 1020, 1033), (1038, 1042, 1032, 1025), (1025, 1032, 1033, 1024), (1036, 1040, 1028, 1021), (1021, 1028, 1029, 1020), (1037, 1041, 1030, 1023), (1023, 1030, 1031, 1022), (1040, 1037, 1023, 1028), (1028, 1023, 1022, 1029), (1039, 1043, 1034, 1027), (1027, 1034, 1035, 1026), (1041, 1039, 1027, 1030), (1030, 1027, 1026, 1031), (1043, 1038, 1025, 1034), (1034, 1025, 1024, 1035), (980, 985, 1038, 1043), (986, 981, 1039, 1041), (981, 980, 1043, 1039), (987, 988, 1037, 1040), (988, 986, 1041, 1037), (983, 987, 1040, 1036), (985, 984, 1042, 1038), (984, 983, 1036, 1042)])
me_cylinder.use_remesh_preserve_volume = False
me_cylinder.use_remesh_preserve_attributes = False
me_cylinder.use_mirror_vertex_groups = False
me_cylinder.update()

# ---- objects
ob_cylinder = bpy.data.objects.new('Cylinder', me_cylinder)

# ---- transforms, parenting, visibility, modifiers, constraints
ob_cylinder.location = (0.0, 0.0, 0.0)
ob_cylinder.rotation_euler = (-1.571, -2.22e-16, 2.22e-16)
ob_cylinder.lineart.crease_threshold = 0.0

# ---- collection membership
col_collection_1.objects.link(ob_cylinder)

# ---- scene / render settings (as saved in the file)
scene.frame_start = 1; scene.frame_end = 250; scene.frame_set(1)
scene.render.engine = 'BLENDER_EEVEE_NEXT'
scene.render.resolution_percentage = 50
scene.render.dither_intensity = 0.0
scene.cycles.use_denoising = False
scene.cycles.samples = 128
scene.cycles.sampling_pattern = 'TABULATED_SOBOL'
scene.cycles.use_adaptive_sampling = False
scene.cycles.use_light_tree = False
scene.cycles.blur_glossy = 0.0
scene.cycles.sample_clamp_indirect = 0.0
scene.view_settings.view_transform = 'Standard'
bpy.context.view_layer.update()

# ---- added for rendering (the .blend has no active camera and no usable light): camera, sun
cam_auto = bpy.data.cameras.new('AutoCamera')
cam_auto.lens = 50.0
cam_auto.sensor_width = 36.0
cam_auto.clip_end = 1000.0
ob_auto_camera = bpy.data.objects.new('AutoCamera', cam_auto)
scene.collection.objects.link(ob_auto_camera)
ob_auto_camera.location = (4.04991, -4.86556, 3.40844)
ob_auto_camera.rotation_euler = (1.09748, -7.21219e-08, 0.694738)
scene.camera = ob_auto_camera
light_auto_sun = bpy.data.lights.new('AutoSun', 'SUN')
light_auto_sun.energy = 3.0
light_auto_sun.angle = 0.0523599
ob_auto_sun = bpy.data.objects.new('AutoSun', light_auto_sun)
scene.collection.objects.link(ob_auto_sun)
ob_auto_sun.rotation_euler = (0.872665, 0.174533, 0.523599)
bpy.context.view_layer.update()
